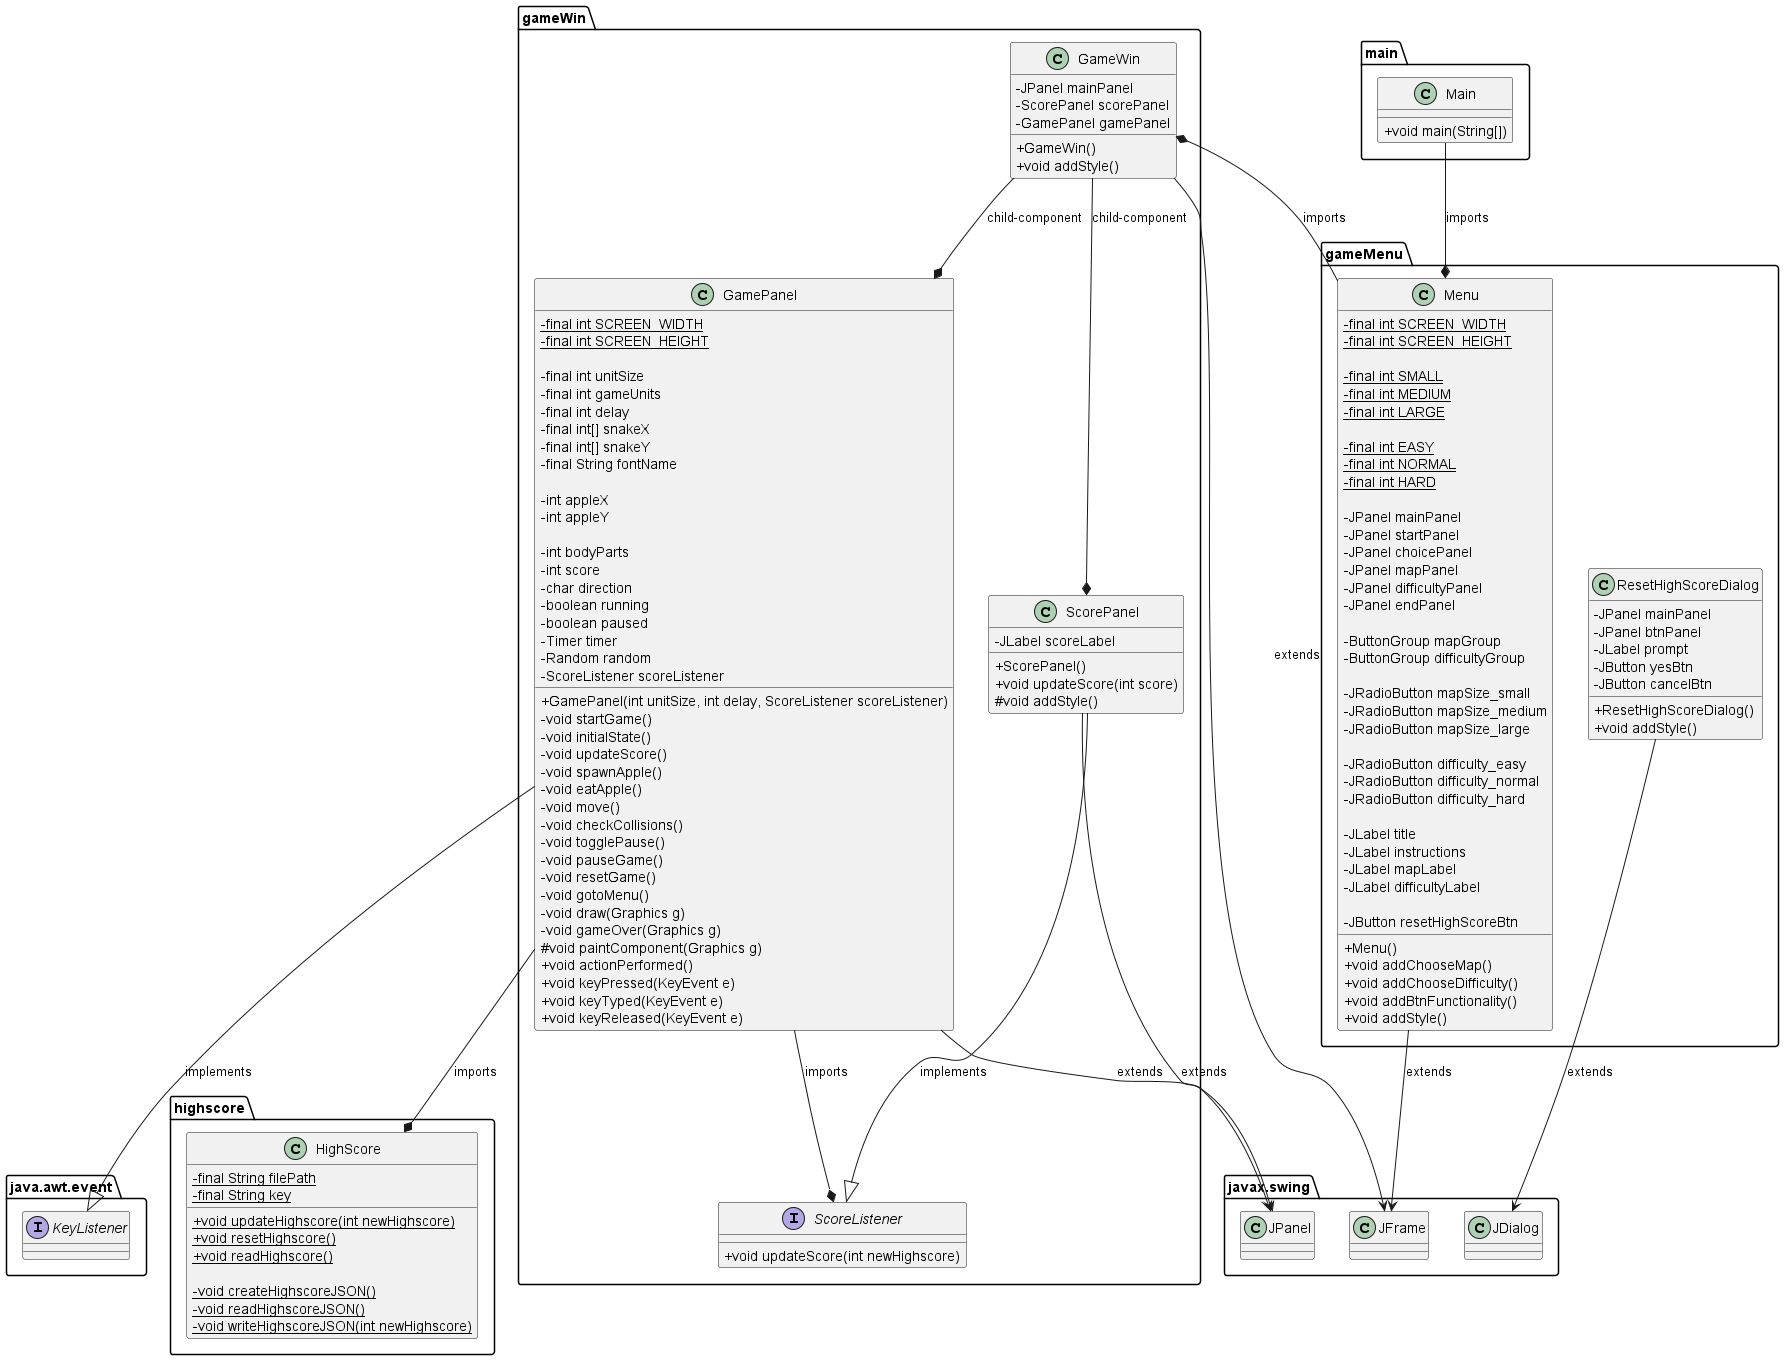

The diagram above was rendered by PlantUML. Its source (embedded in the PNG):
@startuml gameClassDiagram

    skinparam classAttributeIconSize 0

    gameMenu.ResetHighScoreDialog --> javax.swing.JDialog : extends
    gameMenu.Menu --> javax.swing.JFrame : extends
    gameWin.GameWin --> javax.swing.JFrame : extends
    gameWin.GamePanel --> javax.swing.JPanel : extends
    gameWin.ScorePanel --> javax.swing.JPanel : extends

    gameWin.GamePanel --|> java.awt.event.KeyListener : implements
    gameWin.ScorePanel --|> gameWin.ScoreListener : implements

    gameWin.GameWin --* gameWin.ScorePanel : child-component
    gameWin.GameWin --* gameWin.GamePanel : child-component

    gameMenu.Menu -left-* gameWin.GameWin : imports
    gameWin.GamePanel --* highscore.HighScore : imports
    gameWin.GamePanel --* gameWin.ScoreListener : imports
    main.Main --* gameMenu.Menu : imports

    package main {
        class Main
    }

    package gameMenu {
        class gameMenu.Menu
        class gameMenu.ResetHighScoreDialog
    }

    package gameWin {
        class gameWin.GameWin
        class gameWin.GamePanel
        class gameWin.ScorePanel
        interface gameWin.ScoreListener

    }

    package highscore {
        class highscore.HighScore
    }

    package javax.swing {
        class javax.swing.JFrame
        class javax.swing.JDialog
        class javax.swing.JPanel
    }

    package java.awt.event {
        interface java.awt.event.KeyListener
    }

    class main.Main {
        +void main(String[])
    }

    class gameMenu.Menu {
        -final int {static} SCREEN_WIDTH
        -final int {static} SCREEN_HEIGHT
        
        -final int {static} SMALL
        -final int {static} MEDIUM
        -final int {static} LARGE
        
        -final int {static} EASY
        -final int {static} NORMAL
        -final int {static} HARD

        -JPanel mainPanel
        -JPanel startPanel
        -JPanel choicePanel
        -JPanel mapPanel
        -JPanel difficultyPanel
        -JPanel endPanel

        -ButtonGroup mapGroup
        -ButtonGroup difficultyGroup

        -JRadioButton mapSize_small
        -JRadioButton mapSize_medium
        -JRadioButton mapSize_large

        -JRadioButton difficulty_easy
        -JRadioButton difficulty_normal
        -JRadioButton difficulty_hard

        -JLabel title
        -JLabel instructions
        -JLabel mapLabel
        -JLabel difficultyLabel

        -JButton resetHighScoreBtn

        +Menu()
        +void addChooseMap()
        +void addChooseDifficulty()
        +void addBtnFunctionality()
        +void addStyle()
    }

    class gameMenu.ResetHighScoreDialog {
        -JPanel mainPanel
        -JPanel btnPanel
        -JLabel prompt
        -JButton yesBtn
        -JButton cancelBtn

        +ResetHighScoreDialog()
        +void addStyle()
    }

    class gameWin.GamePanel {
        -final int {static} SCREEN_WIDTH
        -final int {static} SCREEN_HEIGHT

        -final int unitSize
        -final int gameUnits
        -final int delay
        -final int[] snakeX
        -final int[] snakeY
        -final String fontName

        -int appleX
        -int appleY
        
        -int bodyParts
        -int score
        -char direction
        -boolean running
        -boolean paused
        -Timer timer
        -Random random
        -ScoreListener scoreListener

        +GamePanel(int unitSize, int delay, ScoreListener scoreListener)
        -void startGame()
        -void initialState()
        -void updateScore()
        -void spawnApple()
        -void eatApple()
        -void move()
        -void checkCollisions()
        -void togglePause()
        -void pauseGame()
        -void resetGame()
        -void gotoMenu()
        -void draw(Graphics g)
        -void gameOver(Graphics g)
        #void paintComponent(Graphics g)
        +void actionPerformed()
        +void keyPressed(KeyEvent e)
        +void keyTyped(KeyEvent e)
        +void keyReleased(KeyEvent e)
    }

    class gameWin.ScorePanel {
        -JLabel scoreLabel
        
        +ScorePanel()
        +void updateScore(int score)
        #void addStyle()
    }

    class gameWin.GameWin {
        -JPanel mainPanel
        -ScorePanel scorePanel
        -GamePanel gamePanel

        +GameWin()
        +void addStyle()
    }

    class highscore.HighScore {
        -final {static} String filePath
        -final {static} String key

        +{static} void updateHighscore(int newHighscore)
        +{static} void resetHighscore()
        +{static} void readHighscore()
        
        -{static} void createHighscoreJSON()
        -{static} void readHighscoreJSON()
        -{static} void writeHighscoreJSON(int newHighscore)
    }

    interface gameWin.ScoreListener {
        +void updateScore(int newHighscore)
    }

@enduml